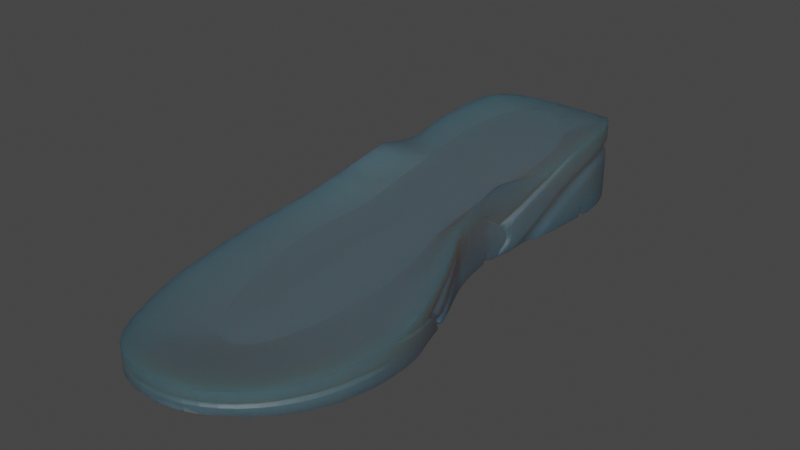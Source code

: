 # Source: shouse_bottom.blend  (saved by Blender 2.80.53; exported with 4.5.12 LTS)
import bpy
from mathutils import Matrix  # noqa: F401  (used for matrix-valued properties, if any)

bpy.ops.wm.read_factory_settings(use_empty=True)
scene = bpy.context.scene
scene.name = 'Scene'

# ---- materials (node trees are filled in below, after node groups)
mat_material = bpy.data.materials.new('Material')
mat_material.roughness = 0.25

# ---- material node trees
mat_material.use_nodes = True; mat_material.node_tree.nodes.clear()
_N = mat_material.node_tree.nodes; _L = mat_material.node_tree.links
n0 = _N.new('ShaderNodeOutputMaterial'); n0.name = 'Material Output'; n0.location = (300, 300)
n1 = _N.new('ShaderNodeBsdfPrincipled'); n1.name = 'Principled BSDF'; n1.location = (10, 300)
n1.distribution = 'GGX'
n1.subsurface_method = 'BURLEY'
n1.inputs[0].default_value = (0.0644, 0.09536, 0.1127, 1.0)
n1.inputs[2].default_value = 0.5333
n1.inputs[3].default_value = 1.45
n1.inputs[8].default_value = 1.0
n1.inputs[10].default_value = 0.1167
n1.inputs[13].default_value = 0.5333
_L.new(n1.outputs[0], n0.inputs[0])
n0.is_active_output = True

# ---- world
world_world = bpy.data.worlds.new('World'); scene.world = world_world
world_world.use_nodes = True; world_world.node_tree.nodes.clear()
_N = world_world.node_tree.nodes; _L = world_world.node_tree.links
n0 = _N.new('ShaderNodeOutputWorld'); n0.name = 'World Output'; n0.location = (300, 300)
n1 = _N.new('ShaderNodeBackground'); n1.name = 'Background'; n1.location = (10, 300)
n1.inputs[0].default_value = (0.05088, 0.05088, 0.05088, 1.0)
_L.new(n1.outputs[0], n0.inputs[0])
n0.is_active_output = True
world_world.color = (0.05088, 0.05088, 0.05088)
world_world.use_sun_shadow = False
world_world.sun_shadow_jitter_overblur = 0.0

# ---- meshes
me_cubeziercurve = bpy.data.meshes.new('CUBezierCurve')
me_cubeziercurve.from_pydata([(-0.01872, 0.1917, -0.03136), (0.02205, 0.194, -0.03136), (0.03971, 0.1823, -0.03162), (0.04746, 0.1736, -0.03169), (0.05398, 0.1486, -0.03136), (0.05095, 0.1007, -0.03136), (0.04659, -0.00056, -0.03136), (0.06209, -0.03197, -0.03136), (0.07934, -0.1027, -0.03136), (0.07437, -0.1401, -0.03105), (0.05396, -0.1772, -0.02743), (0.01881, -0.2046, -0.02138), (-0.0162, -0.2039, -0.02246), (-0.03667, -0.1971, -0.02474), (-0.05399, -0.1795, -0.02747), (-0.07161, -0.1309, -0.03125), (-0.07616, -0.071, -0.03136), (-0.07269, -0.04171, -0.03136), (-0.06636, -0.01425, -0.03136), (-0.05891, 0.1099, -0.03136), (-0.05461, 0.1609, -0.03136), (-0.03964, 0.181, -0.03136), (0.01881, -0.2046, 0.002579), (0.05396, -0.1772, -0.00106), (0.07437, -0.1401, 0.001941), (0.07745, -0.07728, 0.01184), (0.06209, -0.03197, 0.02435), (0.04659, -0.00056, 0.03799), (0.04147, 0.03479, 0.05334), (0.05095, 0.1007, 0.05107), (0.05398, 0.1486, 0.06869), (0.04746, 0.1736, 0.06665), (0.03971, 0.1823, 0.06275), (0.02205, 0.1893, 0.05702), (-0.0162, -0.2039, 0.00201), (-0.03667, -0.1971, -4.371e-05), (-0.05399, -0.1795, -0.0009482), (-0.07161, -0.1309, 0.0009697), (-0.07616, -0.071, 0.01088), (-0.07269, -0.04171, 0.01798), (-0.06636, -0.01425, 0.02943), (-0.05687, 0.04369, 0.05707), (-0.05461, 0.1609, 0.06605), (-0.03964, 0.181, 0.06184), (-0.01872, 0.188, 0.05891), (0.04329, 0.0474, 0.06001), (0.04854, 0.08391, 0.04406), (-0.05704, 0.04897, 0.05904), (-0.05811, 0.08366, 0.04336), (-0.03964, 0.181, 0.03321), (0.07745, -0.07728, -0.03136), (0.04147, 0.03479, 0.02394), (0.04147, 0.03479, 0.01905), (0.03619, 0.03479, 0.02149), (0.04442, 0.0144, 0.04449), (0.04264, 0.04292, -0.03136), (0.04326, 0.04718, -0.03136), (0.04295, 0.04505, -0.03136), (0.04425, 0.05409, -0.007851), (0.04471, 0.05726, -0.007176), (0.0392, 0.05568, -0.007491), (0.04432, 0.05461, -0.01482), (0.04479, 0.05786, -0.01525), (0.03928, 0.05623, -0.01504), (0.04407, 0.05286, -0.01989), (0.04448, 0.05569, -0.02155), (0.039, 0.05428, -0.02072), (0.05245, 0.1244, 0.05979), (0.05158, 0.1107, 0.05474), (0.05202, 0.1176, 0.05727), (0.05095, 0.1007, 0.04037), (0.05095, 0.1007, 0.04656), (0.04582, 0.1007, 0.04347), (0.04379, 0.05086, 0.005805), (0.04416, 0.05344, 0.001728), (0.03886, 0.05228, 0.003862), (0.04341, 0.04823, 0.003886), (0.04378, 0.05081, -0.0001868), (0.04367, 0.04962, 0.001924), (0.03869, 0.05214, 0.0007411), (0.03832, 0.04957, 0.004815), (0.03852, 0.05099, 0.002873), (0.04659, -0.00056, 0.02173), (0.07912, -0.09983, 0.007143), (0.07934, -0.1027, 0.004364), (0.07906, -0.1048, 0.006263), (0.07909, -0.1023, 0.006703), (0.06737, -0.04752, -0.03136), (0.06577, -0.04281, -0.03136), (0.06118, -0.04517, -0.03136), (0.07745, -0.07728, 1.332e-05), (0.07745, -0.07728, -0.003654), (0.07246, -0.07728, -0.001821), (0.06209, -0.03197, 1.319e-05), (0.06209, -0.03197, 0.01158), (0.0571, -0.03197, 0.005795), (0.04948, -0.006424, 0.01217), (0.05134, -0.01017, 0.02198), (0.05041, -0.008299, 0.01708), (0.07341, -0.06536, -0.0058), (0.07004, -0.05542, -0.01245), (0.07134, -0.05925, -0.008326), (0.07226, -0.06197, -0.002796), (0.06885, -0.0519, -0.009483), (0.06516, -0.05575, -0.005354), (0.06451, -0.05382, -0.01079), (0.06791, -0.06384, -0.004167), (0.06581, -0.05767, -0.006672), (0.06209, -0.03197, -0.02424), (0.06209, -0.03197, -0.01473), (0.0571, -0.03197, -0.01949), (0.04856, -0.004561, -0.01197), (0.04873, -0.004893, -0.002595), (0.04661, -0.0005985, -0.004826), (0.048, -0.003417, -0.006695), (0.06808, -0.04964, -0.0263), (0.0673, -0.04732, -0.02051), (0.06614, -0.0439, -0.02873), (0.06173, -0.04561, -0.02462), (0.06243, -0.04768, -0.02545), (0.04659, -0.00056, 0.009412), (0.05095, 0.1007, -0.01453), (0.04217, 0.03961, -0.03136), (0.04196, 0.03142, -0.03136), (0.04182, 0.03521, -0.01396), (-0.05831, -0.1676, -0.02879), (-0.06002, -0.1629, -0.02927), (-0.05916, -0.1653, -0.0115), (-0.02507, -0.1493, -0.02877), (-0.01911, -0.1523, -0.02833), (-0.02209, -0.1508, -0.01099), (-0.0398, -0.09133, -0.03136), (-0.03313, -0.0972, -0.03136), (-0.03439, -0.09022, -0.03136), (-0.03687, -0.0917, -0.01396), (-0.005893, -0.11, -0.03131), (-0.00698, -0.1154, -0.03118), (-0.006437, -0.1127, -0.01384), (0.02257, -0.1041, -0.03136), (0.02186, -0.1093, -0.03132), (0.0286, -0.106, -0.03136), (0.02553, -0.106, -0.01395), (0.008204, -0.1572, -0.02796), (0.002924, -0.1569, -0.02818), (0.005564, -0.157, -0.01598), (-0.06106, 0.01815, -0.03136), (-0.06003, 0.02439, -0.03136), (-0.06054, 0.02127, -0.01396), (-0.02356, -0.02177, -0.03136), (-0.01806, -0.0203, -0.03136), (-0.02081, -0.02104, -0.01396), (-0.007564, -0.02143, -0.03136), (-0.001874, -0.02238, -0.03136), (-0.004719, -0.0219, -0.01396), (-0.05548, 0.07376, -0.03136), (-0.05582, 0.08486, -0.03136), (-0.05565, 0.07931, -0.01396), (0.05309, 0.1346, -0.03136), (0.05276, 0.1294, -0.03136), (0.05293, 0.132, -0.01396), (-0.02235, 0.1612, -0.03136), (-0.01974, 0.155, -0.03136), (-0.02105, 0.1581, -0.01396), (-0.03368, 0.1371, -0.03136), (-0.05654, 0.138, -0.03136), (-0.002561, -0.2042, -0.0224), (-0.01872, 0.1873, 0.01726), (0.02005, 0.1886, 0.01847), (0.003021, 0.196, -0.03136), (-0.03713, 0.1764, 0.02701), (-0.05461, 0.1609, 0.04892), (0.002937, 0.1939, 0.01619), (0.05095, 0.1007, 0.01224), (0.04759, 0.1007, -0.001144), (0.04529, 0.06133, -0.03136), (0.04895, 0.08679, -0.03136), (0.04376, 0.07406, -0.03136), (0.04702, 0.0707, -0.02104), (0.05398, 0.1486, 0.02064), (0.05398, 0.1486, 0.04126), (0.05062, 0.1486, 0.03095), (0.03971, 0.1823, 0.03553), (0.03971, 0.1823, 0.02345), (0.03707, 0.1805, 0.02949), (0.0482, 0.07785, -0.01323), (0.04746, 0.1736, 0.02553), (0.04746, 0.1736, 0.042), (0.0441, 0.1736, 0.03377), (0.05311, 0.1349, 0.01436), (0.05228, 0.1218, 0.02952), (0.0493, 0.1278, 0.02162), (0.002877, 0.1924, 0.05601), (0.002949, 0.1914, 0.01213), (0.02205, 0.1911, 0.02336), (-0.05229, 0.1609, 0.03844), (-0.01872, 0.1898, 0.02278), (0.002961, 0.1945, 0.007745), (-0.01872, 0.1903, 0.01246), (-0.03964, 0.181, 0.01988), (0.02205, 0.1917, 0.01343), (-0.05461, 0.1609, 0.02877), (-0.07308, -0.071, -0.003766), (-0.07352, -0.1057, 0.005063), (-0.06636, -0.01425, 0.01756), (-0.06636, -0.01425, 0.00864), (-0.06327, -0.01425, 0.0131), (-0.07269, -0.04171, -0.002237), (-0.07269, -0.04171, 0.006633), (-0.0696, -0.04171, 0.002198), (-0.06573, -0.0104, 0.02003), (-0.06534, -0.007999, 0.01261), (-0.06551, -0.009092, 0.01638), (-0.07269, -0.04171, -0.01881), (-0.07269, -0.04171, -0.0276), (-0.0696, -0.04171, -0.02321), (-0.06636, -0.01425, -0.007555), (-0.06636, -0.01425, -0.01635), (-0.06327, -0.01425, -0.01195), (-0.0647, -0.004139, -0.003229), (-0.06408, -0.0003486, -0.01041), (-0.06446, -0.002626, -0.006982), (-0.07046, -0.04871, -0.02578), (-0.07465, -0.05822, -0.005726), (-0.07448, -0.05675, -0.00529), (-0.07165, -0.05897, -0.001341), (-0.07495, -0.06077, 0.002465), (-0.07478, -0.05933, 0.003035), (-0.0734, -0.04767, -0.02954), (-0.07365, -0.04982, -0.0216), (-0.07616, -0.071, -0.0005078), (-0.07383, -0.1017, 0.005732), (-0.07616, -0.071, -0.005816), (-0.07333, -0.1083, 0.004636), (-0.05484, 0.04367, -0.03136), (-0.05659, 0.1099, 0.009454), (-0.05847, 0.09555, -0.03136), (-0.05891, 0.1099, -0.01016), (-0.05891, 0.1099, 0.02267), (-0.05727, 0.05668, -0.03136), (-0.05695, 0.04616, -0.03136), (-0.05687, 0.04369, -0.02707), (-0.05722, 0.04157, -0.03136), (-0.05687, 0.04369, 0.007028), (-0.05687, 0.04369, 0.01427), (-0.05461, 0.04369, 0.01065), (-0.06193, 0.01281, 0.04234), (-0.0612, 0.01727, 0.04446), (-0.06156, 0.01504, 0.0434), (-0.05733, 0.05858, -0.009787), (-0.05718, 0.05369, -0.009691), (-0.055, 0.05616, -0.009703), (-0.05699, 0.04759, 0.0001987), (-0.05479, 0.04931, 0.001376), (-0.05869, 0.1026, 0.05087), (-0.05891, 0.1099, 0.05034), (-0.0587, 0.1124, 0.05438), (-0.05714, 0.05229, 0.0003905), (-0.05705, 0.04952, 0.004858), (-0.05793, 0.07793, -0.009773), (-0.05399, -0.1795, -0.01374), (-0.05399, -0.1795, -0.02054), (-0.05171, -0.1795, -0.01683), (0.05396, -0.1772, -0.01139), (0.05396, -0.1772, -0.01818), (0.05067, -0.1773, -0.01449), (0.07934, -0.1027, -0.01591), (0.07934, -0.1027, -0.009184), (0.07934, -0.1027, -0.01255), (0.07437, -0.1401, -0.01845), (0.07437, -0.1401, -0.01172), (0.07003, -0.1421, -0.01515), (-0.03667, -0.1971, -0.01809), (-0.03667, -0.1971, -0.01113), (-0.03528, -0.1962, -0.0143), (-0.05965, -0.1639, -0.02155), (-0.05932, -0.1648, -0.01475), (-0.05692, -0.1644, -0.01795), (-0.0162, -0.2039, -0.008865), (-0.0162, -0.2039, -0.01655), (-0.01587, -0.2026, -0.01254), (-0.059, -0.1657, -0.01469), (-0.05867, -0.1666, -0.02141), (-0.0563, -0.1661, -0.01784), (-0.07161, -0.1309, -0.01544), (-0.07161, -0.1309, -0.02217), (-0.07161, -0.1309, -0.0188), (0.01881, -0.2046, -0.007245), (0.01881, -0.2046, -0.01494), (0.01733, -0.2033, -0.01105), (-0.001598, 0.1713, 0.05979), (-0.01474, 0.167, 0.05884), (-0.03088, 0.148, 0.05467), (-0.037, 0.1189, 0.04826), (-0.03732, 0.09382, 0.04275), (-0.03549, 0.07371, 0.03832), (-0.03497, 0.05127, 0.03339), (-0.034, 0.02889, 0.02846), (-0.0322, 0.008107, 0.02389), (-0.03382, -0.009096, 0.0201), (-0.03905, -0.02725, 0.01611), (-0.04102, -0.05676, 0.009617), (-0.03697, -0.0923, 0.001797), (-0.02835, -0.1219, -0.004279), (-0.01875, -0.1404, -0.006929), (-0.009785, -0.1491, -0.00794), (-0.001598, -0.1503, -0.008249), (0.006589, -0.1491, -0.008136), (0.01555, -0.1404, -0.007001), (0.02516, -0.1219, -0.004281), (0.03377, -0.0923, 0.001797), (0.03782, -0.05676, 0.009617), (0.03585, -0.02725, 0.01611), (0.03062, -0.009096, 0.0201), (0.02901, 0.008107, 0.02389), (0.0308, 0.02889, 0.02846), (0.03178, 0.05127, 0.03339), (0.0323, 0.07371, 0.03833), (0.03412, 0.09382, 0.04275), (0.0338, 0.1189, 0.04826), (0.02768, 0.148, 0.05467), (0.01155, 0.167, 0.05884)], [(129, 143)], [(90, 83, 25), (52, 76, 78, 77, 58, 61, 64, 55, 122, 124), (29, 71, 73, 51, 28, 45, 46), (178, 185, 3, 4), (185, 182, 2, 3), (171, 193, 33, 191), (168, 1, 199, 196), (169, 194, 200, 198), (74, 70, 172, 59), (192, 166, 197, 196), (191, 44, 195, 171), (0, 197, 198, 21), (43, 42, 170, 49), (253, 48, 47, 41, 243, 257), (21, 20, 164, 163, 160), (210, 204, 215, 218), (24, 269, 262, 23), (127, 130, 128, 126, 274, 276, 275), (204, 206, 212, 215), (263, 268, 9, 10), (287, 263, 10, 11), (59, 172, 184, 62), (29, 68, 71), (51, 73, 80, 53), (117, 108, 7, 88), (277, 272, 35, 34), (6, 111, 114, 113), (54, 51, 52), (84, 85, 86, 83), (74, 59, 60, 79), (65, 177, 174, 56), (79, 60, 58, 77), (53, 80, 76, 52), (59, 62, 63, 60), (60, 63, 61, 58), (62, 65, 66, 63), (63, 66, 64, 61), (65, 56, 57, 66), (66, 57, 55, 64), (51, 54, 28), (71, 68, 69, 72), (72, 69, 67, 70), (74, 79, 81, 75), (75, 81, 80, 73), (79, 77, 78, 81), (81, 78, 76, 80), (70, 74, 75, 72), (72, 75, 73, 71), (103, 93, 109, 116), (90, 102, 106, 92), (86, 84, 83), (308, 309, 85, 24), (83, 90, 92, 86), (86, 92, 91, 84), (100, 105, 119, 115), (105, 103, 116, 118, 119), (91, 99, 101, 100, 115, 87, 50), (92, 106, 99, 91), (268, 265, 8, 9), (82, 120, 96, 98), (27, 82, 98, 97), (94, 97, 98, 95), (95, 98, 96, 93), (103, 105, 107, 104), (104, 107, 106, 102), (105, 100, 101, 107), (107, 101, 99, 106), (93, 103, 104, 95), (95, 104, 102, 94), (26, 94, 102, 90, 25), (112, 120, 113, 114), (109, 112, 114, 110), (110, 114, 111, 108), (89, 119, 118, 117, 88), (87, 115, 119, 89), (116, 109, 110, 118), (118, 110, 108, 117), (26, 27, 97, 94), (93, 96, 120, 112, 109), (108, 111, 6, 7), (121, 5, 175), (30, 31, 186, 179), (278, 287, 11, 165, 12), (22, 286, 277, 34), (27, 54, 52, 124, 123, 6, 113, 120, 82), (131, 148, 145, 18, 17, 16, 15, 126, 128), (16, 231, 232, 37, 283, 285, 284, 15), (15, 284, 274, 126), (129, 132, 134, 130), (130, 134, 131, 128), (132, 136, 137, 134), (134, 137, 135, 133), (136, 139, 141, 137), (137, 141, 138, 135), (133, 149, 150, 134), (134, 150, 148, 131), (149, 146, 147, 150), (150, 147, 145, 148), (140, 152, 153, 141), (141, 153, 151, 138), (152, 123, 124, 153), (153, 124, 122, 151), (154, 161, 162, 156), (156, 162, 160, 163, 155), (161, 158, 159, 162), (162, 159, 157, 160), (163, 164, 19, 235, 155), (6, 123, 152, 140, 142, 10, 9, 8, 50, 87, 89, 88, 7), (10, 142, 165, 11), (144, 143, 142), (165, 143, 139, 136, 132, 129, 125, 14, 13, 12), (142, 140, 141, 144), (141, 139, 143, 144), (51, 53, 52), (40, 209, 211, 210, 218, 220, 219, 145, 147, 146, 241, 240, 242, 245), (193, 181, 32, 33), (175, 176, 173, 121), (31, 32, 181, 186), (62, 184, 177, 65), (70, 67, 30, 179, 189, 172), (192, 167, 193, 171), (176, 174, 177, 184, 172, 173), (186, 181, 183, 187), (187, 183, 182, 185), (1, 2, 182, 199), (49, 170, 194, 169), (121, 188, 178, 4, 157, 159, 158, 5), (179, 186, 187, 180), (180, 187, 185, 178), (172, 189, 190, 173), (173, 190, 188, 121), (189, 179, 180, 190), (190, 180, 178, 188), (169, 166, 195, 49), (171, 195, 166, 192), (49, 195, 44, 43), (167, 183, 181, 193), (198, 200, 20, 21), (198, 197, 166, 169), (199, 182, 183, 167), (196, 199, 167, 192), (196, 197, 0, 168), (240, 249, 251, 242), (202, 201, 229, 230), (40, 39, 207, 203), (219, 216, 18, 145), (216, 213, 17, 18), (224, 208, 207, 226), (204, 210, 211, 205), (205, 211, 209, 203), (206, 204, 205, 208), (208, 205, 203, 207), (216, 219, 220, 217), (217, 220, 218, 215), (213, 216, 217, 214), (214, 217, 215, 212), (40, 203, 209), (229, 225, 226, 207, 39, 38), (223, 206, 208, 224), (225, 224, 226), (230, 229, 38), (232, 231, 201, 202), (225, 229, 201, 224), (231, 222, 224, 201), (17, 213, 227, 222, 231, 16), (213, 214, 221, 227), (212, 228, 221, 214), (206, 223, 228, 212), (222, 227, 221, 224), (223, 224, 221, 228), (244, 252, 257, 243), (246, 243, 41), (151, 149, 133, 135, 138), (234, 155, 235, 236), (194, 234, 236, 200), (236, 235, 19), (200, 236, 19, 164, 20), (237, 258, 156, 155, 234), (170, 237, 234, 194), (239, 248, 250, 233), (245, 242, 244, 247), (247, 244, 243, 246), (251, 249, 250, 252), (233, 250, 249, 240, 241), (242, 251, 252, 244), (252, 250, 248, 256), (42, 255, 254, 237, 170), (256, 248, 239, 238, 258, 237, 254), (253, 257, 252, 255), (255, 252, 256, 254), (156, 258, 238, 154), (13, 271, 278, 12), (125, 129, 130, 127, 280, 282, 281), (85, 84, 266, 269, 24), (14, 260, 271, 13), (275, 283, 37, 36, 259, 280, 127), (23, 262, 286, 22), (281, 260, 14, 125), (8, 265, 267, 266, 84, 91, 50), (272, 277, 279, 273), (273, 279, 278, 271), (277, 286, 288, 279), (279, 288, 287, 278), (269, 266, 267, 270), (270, 267, 265, 268), (283, 275, 276, 285), (285, 276, 274, 284), (280, 259, 261, 282), (282, 261, 260, 281), (286, 262, 264, 288), (288, 264, 263, 287), (259, 272, 273, 261), (261, 273, 271, 260), (262, 269, 270, 264), (264, 270, 268, 263), (272, 259, 36, 35), (232, 301, 302, 37), (305, 34, 35, 304), (309, 83, 86), (297, 298, 40, 245), (310, 26, 25), (27, 312, 313, 54), (317, 29, 46, 316), (314, 315, 28), (315, 316, 45), (314, 28, 54, 313), (311, 312, 27, 26), (69, 318, 67), (300, 301, 230, 38), (319, 31, 30), (295, 296, 246, 41), (320, 33, 32), (304, 35, 36, 303), (44, 290, 43), (44, 191, 289, 290), (294, 295, 41, 47), (291, 292, 255, 42), (317, 318, 68, 29), (294, 47, 48), (296, 297, 247, 246), (293, 294, 48, 253), (319, 320, 32, 31), (297, 245, 247), (306, 307, 23, 22), (292, 293, 253, 255), (300, 38, 39), (37, 302, 303, 36), (301, 202, 230), (191, 33, 320, 289), (306, 22, 34, 305), (309, 310, 25, 83), (232, 202, 301), (290, 291, 42, 43), (67, 318, 319, 30), (310, 311, 26), (318, 69, 68), (315, 45, 28), (307, 308, 24, 23), (299, 300, 39, 40), (298, 299, 40), (316, 46, 45), (290, 289, 320, 319, 318, 317, 316, 315, 314, 313, 312, 311, 310, 309, 308, 307, 306, 305, 304, 303, 302, 301, 300, 299, 298, 297, 296, 295, 294, 293, 292, 291), (143, 165, 142), (158, 161, 154, 238, 239, 233, 241, 146, 149, 151, 122, 55, 57, 56, 174, 176, 175, 5), (0, 21, 160, 157, 4, 3, 2, 1, 168), (85, 309, 86)])
_k = {(1, 168): 1.0, (1, 2): 1.0, (2, 3): 1.0, (3, 4): 1.0, (6, 7): 1.0, (8, 9): 1.0, (9, 10): 1.0, (10, 11): 1.0, (12, 13): 1.0, (13, 14): 1.0, (15, 16): 1.0, (16, 17): 1.0, (17, 18): 1.0, (20, 164): 1.0, (0, 21): 1.0, (20, 21): 1.0, (22, 23): 1.0, (23, 24): 1.0, (25, 26): 1.0, (26, 27): 1.0, (52, 54): 0.4, (29, 46): 1.0, (28, 45): 1.0, (45, 46): 1.0, (30, 31): 1.0, (31, 32): 1.0, (32, 33): 1.0, (44, 191): 1.0, (34, 35): 1.0, (35, 36): 1.0, (36, 37): 1.0, (38, 39): 1.0, (39, 40): 1.0, (42, 43): 1.0, (43, 44): 1.0, (41, 47): 1.0, (47, 48): 1.0, (22, 34): 1.0, (38, 230): 1.0, (8, 50): 1.0, (51, 54): 0.4, (27, 54): 1.0, (59, 62): 0.4, (58, 61): 0.4, (62, 65): 0.4, (61, 64): 0.4, (56, 65): 0.4, (56, 57): 1.0, (55, 57): 1.0, (55, 64): 0.4, (28, 54): 1.0, (68, 71): 0.4, (68, 69): 1.0, (67, 69): 1.0, (67, 70): 0.4, (77, 78): 0.4, (76, 78): 0.4, (70, 74): 0.4, (71, 73): 0.4, (30, 67): 1.0, (29, 68): 1.0, (51, 73): 0.4, (59, 74): 0.4, (58, 77): 0.4, (52, 76): 0.4, (84, 85): 0.4, (83, 90): 0.4, (84, 91): 0.4, (88, 89): 1.0, (87, 89): 1.0, (24, 85): 1.0, (25, 83): 1.0, (7, 88): 0.64706, (50, 87): 0.64706, (96, 98): 0.4, (97, 98): 0.4, (94, 97): 0.4, (93, 96): 0.4, (100, 101): 0.4, (99, 101): 0.4, (93, 103): 0.4, (94, 102): 0.4, (90, 102): 0.4, (91, 99): 0.4, (111, 114): 0.4, (112, 114): 0.4, (109, 112): 0.4, (108, 111): 0.4, (87, 115): 0.4, (109, 116): 0.4, (108, 117): 0.4, (103, 116): 0.4, (88, 117): 0.4, (100, 115): 0.4, (121, 175): 0.31373, (122, 124): 1.0, (123, 124): 1.0, (131, 134): 0.29804, (132, 134): 0.29804, (133, 134): 0.29804, (138, 141): 0.29804, (139, 141): 0.29804, (125, 129): 1.0, (129, 130): 0.29804, (128, 130): 0.29804, (126, 128): 1.0, (129, 132): 1.0, (128, 131): 1.0, (132, 136): 1.0, (136, 137): 0.29804, (135, 137): 0.29804, (133, 135): 1.0, (136, 139): 1.0, (135, 138): 1.0, (139, 143): 1.0, (143, 144): 0.29804, (142, 144): 0.29804, (140, 142): 1.0, (133, 149): 1.0, (149, 150): 0.29804, (148, 150): 0.29804, (131, 148): 1.0, (146, 149): 1.0, (146, 147): 1.0, (145, 147): 1.0, (145, 148): 1.0, (140, 152): 1.0, (152, 153): 0.29804, (151, 153): 0.29804, (138, 151): 1.0, (123, 152): 1.0, (122, 151): 1.0, (154, 156): 1.0, (154, 161): 1.0, (161, 162): 0.29804, (155, 156): 1.0, (160, 162): 0.29804, (155, 163): 1.0, (158, 161): 1.0, (158, 159): 1.0, (157, 159): 1.0, (157, 160): 1.0, (6, 123): 1.0, (55, 122): 1.0, (5, 158): 1.0, (18, 145): 1.0, (15, 126): 1.0, (14, 125): 1.0, (19, 235): 1.0, (4, 157): 1.0, (11, 165): 1.0, (140, 141): 0.29804, (160, 163): 1.0, (19, 164): 1.0, (142, 165): 1.0, (12, 165): 1.0, (143, 165): 1.0, (171, 195): 0.5451, (33, 191): 1.0, (174, 176): 1.0, (174, 177): 0.31373, (175, 176): 1.0, (181, 186): 0.5451, (182, 185): 0.5451, (49, 170): 0.5451, (171, 193): 0.5451, (172, 184): 0.31373, (179, 186): 0.31373, (178, 185): 0.31373, (177, 184): 0.31373, (172, 189): 0.31373, (179, 189): 0.31373, (178, 188): 0.31373, (0, 168): 1.0, (121, 188): 0.31373, (5, 175): 1.0, (56, 174): 1.0, (197, 198): 0.5451, (49, 195): 0.5451, (181, 193): 0.5451, (182, 199): 0.5451, (196, 199): 0.5451, (196, 197): 0.5451, (198, 200): 0.5451, (202, 232): 1.0, (204, 206): 0.4, (203, 207): 0.4, (213, 216): 0.4, (212, 215): 0.4, (212, 228): 0.4, (225, 226): 0.4, (222, 227): 0.4, (223, 228): 0.4, (206, 223): 0.4, (213, 227): 0.4, (207, 226): 0.4, (202, 230): 1.0, (229, 230): 0.4, (37, 232): 1.0, (231, 232): 0.4, (225, 229): 0.4, (222, 231): 0.4, (233, 241): 1.0, (155, 235): 1.0, (235, 236): 0.4, (200, 236): 0.4, (154, 238): 1.0, (238, 258): 0.4, (170, 237): 0.4, (233, 239): 1.0, (240, 241): 0.6, (245, 247): 1.0, (242, 245): 0.6, (246, 247): 1.0, (243, 246): 0.6, (249, 251): 0.6, (240, 249): 0.6, (239, 248): 0.6, (242, 251): 0.6, (238, 239): 1.0, (146, 241): 1.0, (40, 245): 1.0, (41, 246): 1.0, (253, 255): 1.0, (253, 257): 0.6, (254, 256): 0.6, (248, 256): 0.6, (42, 255): 1.0, (48, 253): 1.0, (243, 257): 0.6, (237, 258): 0.4, (272, 277): 0.98824, (271, 278): 0.98824, (277, 286): 0.98824, (278, 287): 0.98824, (266, 269): 0.98824, (265, 268): 0.98824, (275, 283): 0.98824, (275, 276): 1.0, (274, 276): 1.0, (274, 284): 0.98824, (280, 282): 1.0, (259, 280): 0.98824, (281, 282): 1.0, (260, 281): 0.98824, (262, 286): 0.98824, (263, 287): 0.98824, (259, 272): 0.98824, (260, 271): 0.98824, (262, 269): 0.98824, (263, 268): 0.98824, (125, 281): 1.0, (127, 275): 1.0, (127, 280): 1.0, (126, 274): 1.0, (289, 290): 1.0, (290, 291): 1.0, (291, 292): 1.0, (292, 293): 1.0, (293, 294): 1.0, (294, 295): 1.0, (295, 296): 1.0, (296, 297): 1.0, (297, 298): 1.0, (298, 299): 1.0, (299, 300): 1.0, (300, 301): 1.0, (301, 302): 1.0, (302, 303): 1.0, (303, 304): 1.0, (304, 305): 1.0, (305, 306): 1.0, (306, 307): 1.0, (307, 308): 1.0, (308, 309): 1.0, (309, 310): 1.0, (310, 311): 1.0, (311, 312): 1.0, (312, 313): 1.0, (313, 314): 1.0, (314, 315): 1.0, (315, 316): 1.0, (316, 317): 1.0, (317, 318): 1.0, (318, 319): 1.0, (319, 320): 1.0, (289, 320): 1.0, (85, 86): 1.0}
me_cubeziercurve.attributes.new('crease_edge', 'FLOAT', 'EDGE').data.foreach_set('value', [_k.get((min(e.vertices), max(e.vertices)), 0.0) for e in me_cubeziercurve.edges])
_uv = me_cubeziercurve.uv_layers.new(name='UVMap')
_uv.uv.foreach_set('vector', [0.0, 0.0, 0.0, 0.0, 0.0, 0.0, 0.0, 0.0, 0.0, 0.0, 0.0, 0.0, 0.0, 0.0, 0.0, 0.0, 0.0, 0.0, 0.0, 0.0, 0.0, 0.0, 0.0, 0.0, 0.0, 0.0, 0.0, 0.0, 0.0, 0.0, 0.0, 0.0, 0.0, 0.0, 0.0, 0.0, 0.0, 0.0, 0.0, 0.0, 0.0, 0.0, 0.0, 0.0, 0.0, 0.0, 0.0, 0.0, 0.0, 0.0, 0.0, 0.0, 0.0, 0.0, 0.0, 0.0, 0.0, 0.0, 0.0, 0.0, 0.0, 0.0, 0.0, 0.0, 0.0, 0.0, 0.0, 0.0, 0.0, 0.0, 0.0, 0.0, 0.0, 0.0, 0.0, 0.0, 0.0, 0.0, 0.0, 0.0, 0.0, 0.0, 0.0, 0.0, 0.0, 0.0, 0.0, 0.0, 0.0, 0.0, 0.0, 0.0, 0.0, 0.0, 0.0, 0.0, 0.0, 0.0, 0.0, 0.0, 0.0, 0.0, 0.0, 0.0, 0.0, 0.0, 0.0, 0.0, 0.0, 0.0, 0.0, 0.0, 0.0, 0.0, 0.0, 0.0, 0.0, 0.0, 0.0, 0.0, 0.0, 0.0, 0.0, 0.0, 0.0, 0.0, 0.0, 0.0, 0.0, 0.0, 0.0, 0.0, 0.0, 0.0, 0.0, 0.0, 0.0, 0.0, 0.0, 0.0, 0.0, 0.0, 0.0, 0.0, 0.0, 0.0, 0.0, 0.0, 0.0, 0.0, 0.0, 0.0, 0.0, 0.0, 0.0, 0.0, 0.0, 0.0, 0.0, 0.0, 0.0, 0.0, 0.0, 0.0, 0.0, 0.0, 0.0, 0.0, 0.0, 0.0, 0.0, 0.0, 0.0, 0.0, 0.0, 0.0, 0.0, 0.0, 0.0, 0.0, 0.0, 0.0, 0.0, 0.0, 0.0, 0.0, 0.0, 0.0, 0.0, 0.0, 0.0, 0.0, 0.0, 0.0, 0.0, 0.0, 0.0, 0.0, 0.0, 0.0, 0.0, 0.0, 0.0, 0.0, 0.0, 0.0, 0.0, 0.0, 0.0, 0.0, 0.0, 0.0, 0.0, 0.0, 0.0, 0.0, 0.0, 0.0, 0.0, 0.0, 0.0, 0.0, 0.0, 0.0, 0.0, 0.0, 0.0, 0.0, 0.0, 0.0, 0.0, 0.0, 0.0, 0.0, 0.0, 0.0, 0.0, 0.0, 0.0, 0.0, 0.0, 0.0, 0.0, 0.0, 0.0, 0.0, 0.0, 0.0, 0.0, 0.0, 0.0, 0.0, 0.0, 0.0, 0.0, 0.0, 0.0, 0.0, 0.0, 0.0, 0.0, 0.0, 0.0, 0.0, 0.0, 0.0, 0.0, 0.0, 0.0, 0.0, 0.0, 0.0, 0.0, 0.0, 0.0, 0.0, 0.0, 0.0, 0.0, 0.0, 0.0, 0.0, 0.0, 0.0, 0.0, 0.0, 0.0, 0.0, 0.0, 0.0, 0.0, 0.0, 0.0, 0.0, 0.0, 0.0, 0.0, 0.0, 0.0, 0.0, 0.0, 0.0, 0.0, 0.0, 0.0, 0.0, 0.0, 0.0, 0.0, 0.0, 0.0, 0.0, 0.0, 0.0, 0.0, 0.0, 0.0, 0.0, 0.0, 0.0, 0.0, 0.0, 0.0, 0.0, 0.0, 0.0, 0.0, 0.0, 0.0, 0.0, 0.0, 0.0, 0.0, 0.0, 0.0, 0.0, 0.0, 0.0, 0.0, 0.0, 0.0, 0.0, 0.0, 0.0, 0.0, 0.0, 0.0, 0.0, 0.0, 0.0, 0.0, 0.0, 0.0, 0.0, 0.0, 0.0, 0.0, 0.0, 0.0, 0.0, 0.0, 0.0, 0.0, 0.0, 0.0, 0.0, 0.0, 0.0, 0.0, 0.0, 0.0, 0.0, 0.0, 0.0, 0.0, 0.0, 0.0, 0.0, 0.0, 0.0, 0.0, 0.0, 0.0, 0.0, 0.0, 0.0, 0.0, 0.0, 0.0, 0.0, 0.0, 0.0, 0.0, 0.0, 0.0, 0.0, 0.0, 0.0, 0.0, 0.0, 0.0, 0.0, 0.0, 0.0, 0.0, 0.0, 0.0, 0.0, 0.0, 0.0, 0.0, 0.0, 0.0, 0.0, 0.0, 0.0, 0.0, 0.0, 0.0, 0.0, 0.0, 0.0, 0.0, 0.0, 0.0, 0.0, 0.0, 0.0, 0.0, 0.0, 0.0, 0.0, 0.0, 0.0, 0.0, 0.0, 0.0, 0.0, 0.0, 0.0, 0.0, 0.0, 0.0, 0.0, 0.0, 0.0, 0.0, 0.0, 0.0, 0.0, 0.0, 0.0, 0.0, 0.0, 0.0, 0.0, 0.0, 0.0, 0.0, 0.0, 0.0, 0.0, 0.0, 0.0, 0.0, 0.0, 0.0, 0.0, 0.0, 0.0, 0.0, 0.0, 0.0, 0.0, 0.0, 0.0, 0.0, 0.0, 0.0, 0.0, 0.0, 0.0, 0.0, 0.0, 0.0, 0.0, 0.0, 0.0, 0.0, 0.0, 0.0, 0.0, 0.0, 0.0, 0.0, 0.0, 0.0, 0.0, 0.0, 0.0, 0.0, 0.0, 0.0, 0.0, 0.0, 0.0, 0.0, 0.0, 0.0, 0.0, 0.0, 0.0, 0.0, 0.0, 0.0, 0.0, 0.0, 0.0, 0.0, 0.0, 0.0, 0.0, 0.0, 0.0, 0.0, 0.0, 0.0, 0.0, 0.0, 0.0, 0.0, 0.0, 0.0, 0.0, 0.0, 0.0, 0.0, 0.0, 0.0, 0.0, 0.0, 0.0, 0.0, 0.0, 0.0, 0.0, 0.0, 0.0, 0.0, 0.0, 0.0, 0.0, 0.0, 0.0, 0.0, 0.0, 0.0, 0.0, 0.0, 0.0, 0.0, 0.0, 0.0, 0.0, 0.0, 0.0, 0.0, 0.0, 0.0, 0.0, 0.0, 0.0, 0.0, 0.0, 0.0, 0.0, 0.0, 0.0, 0.0, 0.0, 0.0, 0.0, 0.0, 0.0, 0.0, 0.0, 0.0, 0.0, 0.0, 0.0, 0.0, 0.0, 0.0, 0.0, 0.0, 0.0, 0.0, 0.0, 0.0, 0.0, 0.0, 0.0, 0.0, 0.0, 0.0, 0.0, 0.0, 0.0, 0.0, 0.0, 0.0, 0.0, 0.0, 0.0, 0.0, 0.0, 0.0, 0.0, 0.0, 0.0, 0.0, 0.0, 0.0, 0.0, 0.0, 0.0, 0.0, 0.0, 0.0, 0.0, 0.0, 0.0, 0.0, 0.0, 0.0, 0.0, 0.0, 0.0, 0.0, 0.0, 0.0, 0.0, 0.0, 0.0, 0.0, 0.0, 0.0, 0.0, 0.0, 0.0, 0.0, 0.0, 0.0, 0.0, 0.0, 0.0, 0.0, 0.0, 0.0, 0.0, 0.0, 0.0, 0.0, 0.0, 0.0, 0.0, 0.0, 0.0, 0.0, 0.0, 0.0, 0.0, 0.0, 0.0, 0.0, 0.0, 0.0, 0.0, 0.0, 0.0, 0.0, 0.0, 0.0, 0.0, 0.0, 0.0, 0.0, 0.0, 0.0, 0.0, 0.0, 0.0, 0.0, 0.0, 0.0, 0.0, 0.0, 0.0, 0.0, 0.0, 0.0, 0.0, 0.0, 0.0, 0.0, 0.0, 0.0, 0.0, 0.0, 0.0, 0.0, 0.0, 0.0, 0.0, 0.0, 0.0, 0.0, 0.0, 0.0, 0.0, 0.0, 0.0, 0.0, 0.0, 0.0, 0.0, 0.0, 0.0, 0.0, 0.0, 0.0, 0.0, 0.0, 0.0, 0.0, 0.0, 0.0, 0.0, 0.0, 0.0, 0.0, 0.0, 0.0, 0.0, 0.0, 0.0, 0.0, 0.0, 0.0, 0.0, 0.0, 0.0, 0.0, 0.0, 0.0, 0.0, 0.0, 0.0, 0.0, 0.0, 0.0, 0.0, 0.0, 0.0, 0.0, 0.0, 0.0, 0.0, 0.0, 0.0, 0.0, 0.0, 0.0, 0.0, 0.0, 0.0, 0.0, 0.0, 0.0, 0.0, 0.0, 0.0, 0.0, 0.0, 0.0, 0.0, 0.0, 0.0, 0.0, 0.0, 0.0, 0.0, 0.0, 0.0, 0.0, 0.0, 0.0, 0.0, 0.0, 0.0, 0.0, 0.0, 0.0, 0.0, 0.0, 0.0, 0.0, 0.0, 0.0, 0.0, 0.0, 0.0, 0.0, 0.0, 0.0, 0.0, 0.0, 0.0, 0.0, 0.0, 0.0, 0.0, 0.0, 0.0, 0.0, 0.0, 0.0, 0.0, 0.0, 0.0, 0.0, 0.0, 0.0, 0.0, 0.0, 0.0, 0.0, 0.0, 0.0, 0.0, 0.0, 0.0, 0.0, 0.0, 0.0, 0.0, 0.0, 0.0, 0.0, 0.0, 0.0, 0.0, 0.0, 0.0, 0.0, 0.0, 0.0, 0.0, 0.0, 0.0, 0.0, 0.0, 0.0, 0.0, 0.0, 0.0, 0.0, 0.0, 0.0, 0.0, 0.0, 0.0, 0.0, 0.0, 0.0, 0.0, 0.0, 0.0, 0.0, 0.0, 0.0, 0.0, 0.0, 0.0, 0.0, 0.0, 0.0, 0.0, 0.0, 0.0, 0.0, 0.0, 0.0, 0.0, 0.0, 0.0, 0.0, 0.0, 0.0, 0.0, 0.0, 0.0, 0.0, 0.0, 0.0, 0.0, 0.0, 0.0, 0.0, 0.0, 0.0, 0.0, 0.0, 0.0, 0.0, 0.0, 0.0, 0.0, 0.0, 0.0, 0.0, 0.0, 0.0, 0.0, 0.0, 0.0, 0.0, 0.0, 0.0, 0.0, 0.0, 0.0, 0.0, 0.0, 0.0, 0.0, 0.0, 0.0, 0.0, 0.0, 0.0, 0.0, 0.0, 0.0, 0.0, 0.0, 0.0, 0.0, 0.0, 0.0, 0.0, 0.0, 0.0, 0.0, 0.0, 0.0, 0.0, 0.0, 0.0, 0.0, 0.0, 0.0, 0.0, 0.0, 0.0, 0.0, 0.0, 0.0, 0.0, 0.0, 0.0, 0.0, 0.0, 0.0, 0.0, 0.0, 0.0, 0.0, 0.0, 0.0, 0.0, 0.0, 0.0, 0.0, 0.0, 0.0, 0.0, 0.0, 0.0, 0.0, 0.0, 0.0, 0.0, 0.0, 0.0, 0.0, 0.0, 0.0, 0.0, 0.0, 0.0, 0.0, 0.0, 0.0, 0.0, 0.0, 0.0, 0.0, 0.0, 0.0, 0.0, 0.0, 0.0, 0.0, 0.0, 0.0, 0.0, 0.0, 0.0, 0.0, 0.0, 0.0, 0.0, 0.0, 0.0, 0.0, 0.0, 0.0, 0.0, 0.0, 0.0, 0.0, 0.0, 0.0, 0.0, 0.0, 0.0, 0.0, 0.0, 0.0, 0.0, 0.0, 0.0, 0.0, 0.0, 0.0, 0.0, 0.0, 0.0, 0.0, 0.0, 0.0, 0.0, 0.0, 0.0, 0.0, 0.0, 0.0, 0.0, 0.0, 0.0, 0.0, 0.0, 0.0, 0.0, 0.0, 0.0, 0.0, 0.0, 0.0, 0.0, 0.0, 0.0, 0.0, 0.0, 0.0, 0.0, 0.0, 0.0, 0.0, 0.0, 0.0, 0.0, 0.0, 0.0, 0.0, 0.0, 0.0, 0.0, 0.0, 0.0, 0.0, 0.0, 0.0, 0.0, 0.0, 0.0, 0.0, 0.0, 0.0, 0.0, 0.0, 0.0, 0.0, 0.0, 0.0, 0.0, 0.0, 0.0, 0.0, 0.0, 0.0, 0.0, 0.0, 0.0, 0.0, 0.0, 0.0, 0.0, 0.0, 0.0, 0.0, 0.0, 0.0, 0.0, 0.0, 0.0, 0.0, 0.0, 0.0, 0.0, 0.0, 0.0, 0.0, 0.0, 0.0, 0.0, 0.0, 0.0, 0.0, 0.0, 0.0, 0.0, 0.0, 0.0, 0.0, 0.0, 0.0, 0.0, 0.0, 0.0, 0.0, 0.0, 0.0, 0.0, 0.0, 0.0, 0.0, 0.0, 0.0, 0.0, 0.0, 0.0, 0.0, 0.0, 0.0, 0.0, 0.0, 0.0, 0.0, 0.0, 0.0, 0.0, 0.0, 0.0, 0.0, 0.0, 0.0, 0.0, 0.0, 0.0, 0.0, 0.0, 0.0, 0.0, 0.0, 0.0, 0.0, 0.0, 0.0, 0.0, 0.0, 0.0, 0.0, 0.0, 0.0, 0.0, 0.0, 0.0, 0.0, 0.0, 0.0, 0.0, 0.0, 0.0, 0.0, 0.0, 0.0, 0.0, 0.0, 0.0, 0.0, 0.0, 0.0, 0.0, 0.0, 0.0, 0.0, 0.0, 0.0, 0.0, 0.0, 0.0, 0.0, 0.0, 0.0, 0.0, 0.0, 0.0, 0.0, 0.0, 0.0, 0.0, 0.0, 0.0, 0.0, 0.0, 0.0, 0.0, 0.0, 0.0, 0.0, 0.0, 0.0, 0.0, 0.0, 0.0, 0.0, 0.0, 0.0, 0.0, 0.0, 0.0, 0.0, 0.0, 0.0, 0.0, 0.0, 0.0, 0.0, 0.0, 0.0, 0.0, 0.0, 0.0, 0.0, 0.0, 0.0, 0.0, 0.0, 0.0, 0.0, 0.0, 0.0, 0.0, 0.0, 0.0, 0.0, 0.0, 0.0, 0.0, 0.0, 0.0, 0.0, 0.0, 0.0, 0.0, 0.0, 0.0, 0.0, 0.0, 0.0, 0.0, 0.0, 0.0, 0.0, 0.0, 0.0, 0.0, 0.0, 0.0, 0.0, 0.0, 0.0, 0.0, 0.0, 0.0, 0.0, 0.0, 0.0, 0.0, 0.0, 0.0, 0.0, 0.0, 0.0, 0.0, 0.0, 0.0, 0.0, 0.0, 0.0, 0.0, 0.0, 0.0, 0.0, 0.0, 0.0, 0.0, 0.0, 0.0, 0.0, 0.0, 0.0, 0.0, 0.0, 0.0, 0.0, 0.0, 0.0, 0.0, 0.0, 0.0, 0.0, 0.0, 0.0, 0.0, 0.0, 0.0, 0.0, 0.0, 0.0, 0.0, 0.0, 0.0, 0.0, 0.0, 0.0, 0.0, 0.0, 0.0, 0.0, 0.0, 0.0, 0.0, 0.0, 0.0, 0.0, 0.0, 0.0, 0.0, 0.0, 0.0, 0.0, 0.0, 0.0, 0.0, 0.0, 0.0, 0.0, 0.0, 0.0, 0.0, 0.0, 0.0, 0.0, 0.0, 0.0, 0.0, 0.0, 0.0, 0.0, 0.0, 0.0, 0.0, 0.0, 0.0, 0.0, 0.0, 0.0, 0.0, 0.0, 0.0, 0.0, 0.0, 0.0, 0.0, 0.0, 0.0, 0.0, 0.0, 0.0, 0.0, 0.0, 0.0, 0.0, 0.0, 0.0, 0.0, 0.0, 0.0, 0.0, 0.0, 0.0, 0.0, 0.0, 0.0, 0.0, 0.0, 0.0, 0.0, 0.0, 0.0, 0.0, 0.0, 0.0, 0.0, 0.0, 0.0, 0.0, 0.0, 0.0, 0.0, 0.0, 0.0, 0.0, 0.0, 0.0, 0.0, 0.0, 0.0, 0.0, 0.0, 0.0, 0.0, 0.0, 0.0, 0.0, 0.0, 0.0, 0.0, 0.0, 0.0, 0.0, 0.0, 0.0, 0.0, 0.0, 0.0, 0.0, 0.0, 0.0, 0.0, 0.0, 0.0, 0.0, 0.0, 0.0, 0.0, 0.0, 0.0, 0.0, 0.0, 0.0, 0.0, 0.0, 0.0, 0.0, 0.0, 0.0, 0.0, 0.0, 0.0, 0.0, 0.0, 0.0, 0.0, 0.0, 0.0, 0.0, 0.0, 0.0, 0.0, 0.0, 0.0, 0.0, 0.0, 0.0, 0.0, 0.0, 0.0, 0.0, 0.0, 0.0, 0.0, 0.0, 0.0, 0.0, 0.0, 0.0, 0.0, 0.0, 0.0, 0.0, 0.0, 0.0, 0.0, 0.0, 0.0, 0.0, 0.0, 0.0, 0.0, 0.0, 0.0, 0.0, 0.0, 0.0, 0.0, 0.0, 0.0, 0.0, 0.0, 0.0, 0.0, 0.0, 0.0, 0.0, 0.0, 0.0, 0.0, 0.0, 0.0, 0.0, 0.0, 0.0, 0.0, 0.0, 0.0, 0.0, 0.0, 0.0, 0.0, 0.0, 0.0, 0.0, 0.0, 0.0, 0.0, 0.0, 0.0, 0.0, 0.0, 0.0, 0.0, 0.0, 0.0, 0.0, 0.0, 0.0, 0.0, 0.0, 0.0, 0.0, 0.0, 0.0, 0.0, 0.0, 0.0, 0.0, 0.0, 0.0, 0.0, 0.0, 0.0, 0.0, 0.0, 0.0, 0.0, 0.0, 0.0, 0.0, 0.0, 0.0, 0.0, 0.0, 0.0, 0.0, 0.0, 0.0, 0.0, 0.0, 0.0, 0.0, 0.0, 0.0, 0.0, 0.0, 0.0, 0.0, 0.0, 0.0, 0.0, 0.0, 0.0, 0.0, 0.0, 0.0, 0.0, 0.0, 0.0, 0.0, 0.0, 0.0, 0.0, 0.0, 0.0, 0.0, 0.0, 0.0, 0.0, 0.0, 0.0, 0.0, 0.0, 0.0, 0.0, 0.0, 0.0, 0.0, 0.0, 0.0, 0.0, 0.0, 0.0, 0.0, 0.0, 0.0, 0.0, 0.0, 0.0, 0.0, 0.0, 0.0, 0.0, 0.0, 0.0, 0.0, 0.0, 0.0, 0.0, 0.0, 0.0, 0.0, 0.0, 0.0, 0.0, 0.0, 0.0, 0.0, 0.0, 0.0, 0.0, 0.0, 0.0, 0.0, 0.0, 0.0, 0.0, 0.0, 0.0, 0.0, 0.0, 0.0, 0.0, 0.0, 0.0, 0.0, 0.0, 0.0, 0.0, 0.0, 0.0, 0.0, 0.0, 0.0, 0.0, 0.0, 0.0, 0.0, 0.0, 0.0, 0.0, 0.0, 0.0, 0.0, 0.0, 0.0, 0.0, 0.0, 0.0, 0.0, 0.0, 0.0, 0.0, 0.0, 0.0, 0.0, 0.0, 0.0, 0.0, 0.0, 0.0, 0.0, 0.0, 0.0, 0.0, 0.0, 0.0, 0.0, 0.0, 0.0, 0.0, 0.0, 0.0, 0.0, 0.0, 0.0, 0.0, 0.0, 0.0, 0.0, 0.0, 0.0, 0.0, 0.0, 0.0, 0.0, 0.0, 0.0, 0.0, 0.0, 0.0, 0.0, 0.0, 0.0, 0.0, 0.0, 0.0, 0.0, 0.0, 0.0, 0.0, 0.0, 0.0, 0.0, 0.0, 0.0, 0.0, 0.0, 0.0, 0.0, 0.0, 0.0, 0.0, 0.0, 0.0, 0.0, 0.0, 0.0, 0.0, 0.0, 0.0, 0.0, 0.0, 0.0, 0.0, 0.0, 0.0, 0.0, 0.0, 0.0, 0.0, 0.0, 0.0, 0.0, 0.0, 0.0, 0.0, 0.0, 0.0, 0.0, 0.0, 0.0, 0.0, 0.0, 0.0, 0.0, 0.0, 0.0, 0.0, 0.0, 0.0, 0.0, 0.0, 0.0, 0.0, 0.0, 0.0, 0.0, 0.0, 0.0, 0.0, 0.0, 0.0, 0.0, 0.0, 0.0, 0.0, 0.0, 0.0, 0.0, 0.0, 0.0, 0.0, 0.0, 0.0, 0.0, 0.0, 0.0, 0.0, 0.0, 0.0, 0.0, 0.0, 0.0, 0.0, 0.0, 0.0, 0.0, 0.0, 0.0, 0.0, 0.0, 0.0, 0.0, 0.0, 0.0, 0.0, 0.0, 0.0, 0.0, 0.0, 0.0, 0.0, 0.0, 0.0, 0.0, 0.0, 0.0, 0.0, 0.0, 0.0, 0.0, 0.0, 0.0, 0.0, 0.0, 0.0, 0.0, 0.0, 0.0, 0.0, 0.0, 0.0, 0.0, 0.0, 0.0, 0.0, 0.0, 0.0, 0.0, 0.0, 0.0, 0.0, 0.0, 0.0, 0.0, 0.0, 0.0, 0.0, 0.0, 0.0, 0.0, 0.0, 0.0, 0.0, 0.0, 0.0, 0.0, 0.0, 0.0, 0.0, 0.0, 0.0, 0.0, 0.0, 0.0, 0.0, 0.0, 0.0, 0.0, 0.0, 0.0, 0.0, 0.0, 0.0, 0.0, 0.0, 0.0, 0.0, 0.0, 0.0, 0.0, 0.0, 0.0, 0.0, 0.0, 0.0, 0.0, 0.0, 0.0, 0.0, 0.0, 0.0, 0.0, 0.0, 0.0, 0.0, 0.0, 0.0, 0.0, 0.0, 0.0, 0.0, 0.0, 0.0, 0.0, 0.0, 0.0, 0.0, 0.0, 0.0, 0.0, 0.0, 0.0, 0.0, 0.0, 0.0, 0.0, 0.0, 0.0, 0.0, 0.0, 0.0, 0.0, 0.0, 0.0, 0.0, 0.0, 0.0, 0.0, 0.0, 0.0, 0.0, 0.0, 0.0, 0.0, 0.0, 0.0, 0.0, 0.0, 0.0, 0.0, 0.0, 0.0, 0.0, 0.0, 0.0, 0.0, 0.0, 0.0, 0.0, 0.0, 0.0, 0.0, 0.0, 0.0, 0.0, 0.0, 0.0, 0.0, 0.0, 0.0, 0.0, 0.0, 0.0, 0.0, 0.0, 0.0, 0.0, 0.0, 0.0, 0.0, 0.0, 0.0, 0.0, 0.0, 0.0, 0.0, 0.0, 0.0, 0.0, 0.0, 0.0, 0.0, 0.0, 0.0, 0.0, 0.0, 0.0, 0.0, 0.0, 0.0, 0.0, 0.0, 0.0, 0.0, 0.0, 0.0, 0.0, 0.0, 0.0, 0.0, 0.0, 0.0, 0.0, 0.0, 0.0, 0.0, 0.0, 0.0, 0.0, 0.0, 0.0, 0.0, 0.0, 0.0, 0.0, 0.0, 0.0, 0.0, 0.0, 0.0, 0.0, 0.0, 0.0, 0.0, 0.0, 0.0, 0.0, 0.0, 0.0, 0.0, 0.0, 0.0, 0.0, 0.0, 0.0, 0.0, 0.0, 0.0, 0.0, 0.0, 0.0, 0.0, 0.0, 0.0, 0.0, 0.0, 0.0, 0.0, 0.0, 0.0, 0.0, 0.0, 0.0, 0.0, 0.0, 0.0, 0.0, 0.0, 0.0, 0.0, 0.0, 0.0, 0.0, 0.0, 0.0, 0.0, 0.0, 0.0, 0.0, 0.0, 0.0, 0.0, 0.0, 0.0, 0.0, 0.0, 0.0, 0.0, 0.0, 0.0, 0.0, 0.0, 0.0, 0.0, 0.0, 0.0, 0.0, 0.0, 0.0, 0.0, 0.0, 0.0, 0.0, 0.0, 0.0, 0.0, 0.0, 0.0, 0.0, 0.0, 0.0, 0.0, 0.0, 0.0, 0.0, 0.0, 0.0, 0.0, 0.0, 0.0, 0.0, 0.0, 0.0, 0.0, 0.0, 0.0, 0.0, 0.0, 0.0, 0.0, 0.0, 0.0, 0.0, 0.0, 0.0, 0.0, 0.0, 0.0, 0.0, 0.0, 0.0, 0.0, 0.0, 0.0, 0.0, 0.0, 0.0, 0.0, 0.0, 0.0, 0.0, 0.0, 0.0, 0.0, 0.0, 0.0, 0.0, 0.0, 0.0, 0.0, 0.0, 0.0, 0.0, 0.0, 0.0, 0.0, 0.0, 0.0, 0.0, 0.0, 0.0, 0.0, 0.0, 0.0, 0.0, 0.0, 0.0, 0.0, 0.0, 0.0, 0.0, 0.0, 0.0, 0.0, 0.0, 0.0, 0.0, 0.0, 0.0, 0.0, 0.0, 0.0, 0.0, 0.0, 0.0, 0.0, 0.0, 0.0, 0.0, 0.0, 0.0, 0.0, 0.0, 0.0, 0.0, 0.0, 0.0, 0.0, 0.0, 0.0, 0.0, 0.0, 0.0, 0.0, 0.0, 0.0, 0.0, 0.0, 0.0, 0.0, 0.0, 0.0, 0.0, 0.0, 0.0, 0.0, 0.0, 0.0, 0.0, 0.0, 0.0, 0.0, 0.0, 0.0, 0.0, 0.0, 0.0, 0.0, 0.0, 0.0, 0.0, 0.0, 0.0, 0.0, 0.0, 0.0, 0.0, 0.0, 0.0, 0.0, 0.0, 0.0, 0.0, 0.0, 0.0, 0.0, 0.0, 0.0, 0.0, 0.0, 0.0, 0.0, 0.0, 0.0, 0.0, 0.0, 0.0, 0.0, 0.0, 0.0, 0.0, 0.0, 0.0, 0.0, 0.0, 0.0, 0.0, 0.0, 0.0, 0.0, 0.0, 0.0, 0.0, 0.0, 0.0, 0.0, 0.0, 0.0, 0.0, 0.0])
me_cubeziercurve.materials.append(mat_material)
me_cubeziercurve.use_remesh_preserve_volume = False
me_cubeziercurve.use_remesh_preserve_attributes = False
me_cubeziercurve.use_mirror_vertex_groups = False
me_cubeziercurve.auto_texspace = False
me_cubeziercurve.update()

# ---- objects
ob_foot_bottom = bpy.data.objects.new('foot_bottom', me_cubeziercurve)

# ---- transforms, parenting, visibility, modifiers, constraints
ob_foot_bottom.location = (-0.003048, 0.005338, 0.01926)
ob_foot_bottom.scale = (1.0, 1.0, 0.59)
ob_foot_bottom.lineart.crease_threshold = 0.0
_m = ob_foot_bottom.modifiers.new('Subdivision', 'SUBSURF')
_m.uv_smooth = 'PRESERVE_CORNERS'
_m.levels = 3
_m.show_only_control_edges = False

# ---- collection membership
scene.collection.objects.link(ob_foot_bottom)

# ---- scene / render settings (as saved in the file)
scene.frame_start = 1; scene.frame_end = 250; scene.frame_set(1)
scene.render.engine = 'CYCLES'
scene.cycles.use_denoising = False
scene.cycles.samples = 128
scene.cycles.sampling_pattern = 'TABULATED_SOBOL'
scene.cycles.use_adaptive_sampling = False
scene.cycles.use_light_tree = False
scene.view_settings.view_transform = 'Filmic'
bpy.context.view_layer.update()

# ---- added for rendering (the .blend has no active camera and no usable light): camera, sun
cam_auto = bpy.data.cameras.new('AutoCamera')
cam_auto.lens = 50.0
cam_auto.sensor_width = 36.0
cam_auto.clip_end = 1000.0
ob_auto_camera = bpy.data.objects.new('AutoCamera', cam_auto)
scene.collection.objects.link(ob_auto_camera)
ob_auto_camera.location = (0.399922, -0.480641, 0.351281)
ob_auto_camera.rotation_euler = (1.09748, -7.21219e-08, 0.694738)
scene.camera = ob_auto_camera
light_auto_sun = bpy.data.lights.new('AutoSun', 'SUN')
light_auto_sun.energy = 3.0
light_auto_sun.angle = 0.0523599
ob_auto_sun = bpy.data.objects.new('AutoSun', light_auto_sun)
scene.collection.objects.link(ob_auto_sun)
ob_auto_sun.rotation_euler = (0.872665, 0.174533, 0.523599)
bpy.context.view_layer.update()
